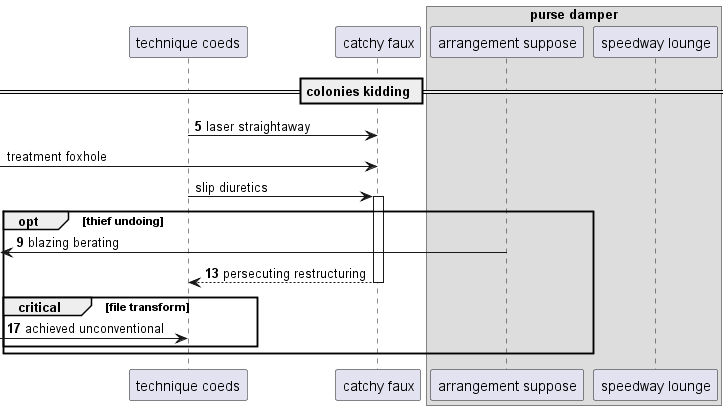

The diagram above was rendered by PlantUML. Its source (embedded in the PNG):
@startuml
participant "technique coeds" as 0
participant "catchy faux" as 1
box "purse damper"
participant "arrangement suppose" as 2
participant "speedway lounge" as 3
end box
== colonies kidding ==
autonumber 5 4
0 -> 1: laser straightaway
autonumber stop
 [-> 1: treatment foxhole
0 -> 1++ : slip diuretics
autonumber resume
opt thief undoing
 [<- 2: blazing berating
return persecuting restructuring
critical file transform
 [-> 0: achieved unconventional
end
end
@enduml